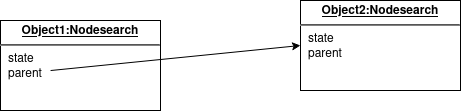

The diagram above was exported from draw.io. Its source (the exported page's mxGraphModel, read from the mxfile embedded in the PNG):
<mxGraphModel dx="808" dy="436" grid="1" gridSize="10" guides="1" tooltips="1" connect="1" arrows="1" fold="1" page="1" pageScale="1" pageWidth="850" pageHeight="1100" math="0" shadow="0">
  <root>
    <mxCell id="0" />
    <mxCell id="1" parent="0" />
    <mxCell id="qYGd57XGWsfCzxfg4CKq-5" value="&lt;p style=&quot;margin:0px;margin-top:4px;text-align:center;text-decoration:underline;&quot;&gt;&lt;b&gt;Object1:Nodesearch&lt;/b&gt;&lt;/p&gt;&lt;hr&gt;&lt;p style=&quot;margin:0px;margin-left:8px;&quot;&gt;state&lt;br&gt;parent&lt;br&gt;&lt;br&gt;&lt;/p&gt;" style="verticalAlign=top;align=left;overflow=fill;html=1;whiteSpace=wrap;" vertex="1" parent="1">
      <mxGeometry x="80" y="80" width="160" height="90" as="geometry" />
    </mxCell>
    <mxCell id="qYGd57XGWsfCzxfg4CKq-6" value="&lt;p style=&quot;margin:0px;margin-top:4px;text-align:center;text-decoration:underline;&quot;&gt;&lt;b&gt;Object2:Nodesearch&lt;/b&gt;&lt;/p&gt;&lt;hr&gt;&lt;p style=&quot;margin:0px;margin-left:8px;&quot;&gt;state&lt;/p&gt;&lt;p style=&quot;margin:0px;margin-left:8px;&quot;&gt;parent&lt;/p&gt;" style="verticalAlign=top;align=left;overflow=fill;html=1;whiteSpace=wrap;" vertex="1" parent="1">
      <mxGeometry x="380" y="60" width="160" height="90" as="geometry" />
    </mxCell>
    <mxCell id="qYGd57XGWsfCzxfg4CKq-7" value="" style="endArrow=classic;html=1;rounded=0;exitX=0.313;exitY=0.556;exitDx=0;exitDy=0;exitPerimeter=0;entryX=0;entryY=0.5;entryDx=0;entryDy=0;" edge="1" parent="1" source="qYGd57XGWsfCzxfg4CKq-5" target="qYGd57XGWsfCzxfg4CKq-6">
      <mxGeometry width="50" height="50" relative="1" as="geometry">
        <mxPoint x="400" y="280" as="sourcePoint" />
        <mxPoint x="450" y="230" as="targetPoint" />
      </mxGeometry>
    </mxCell>
  </root>
</mxGraphModel>